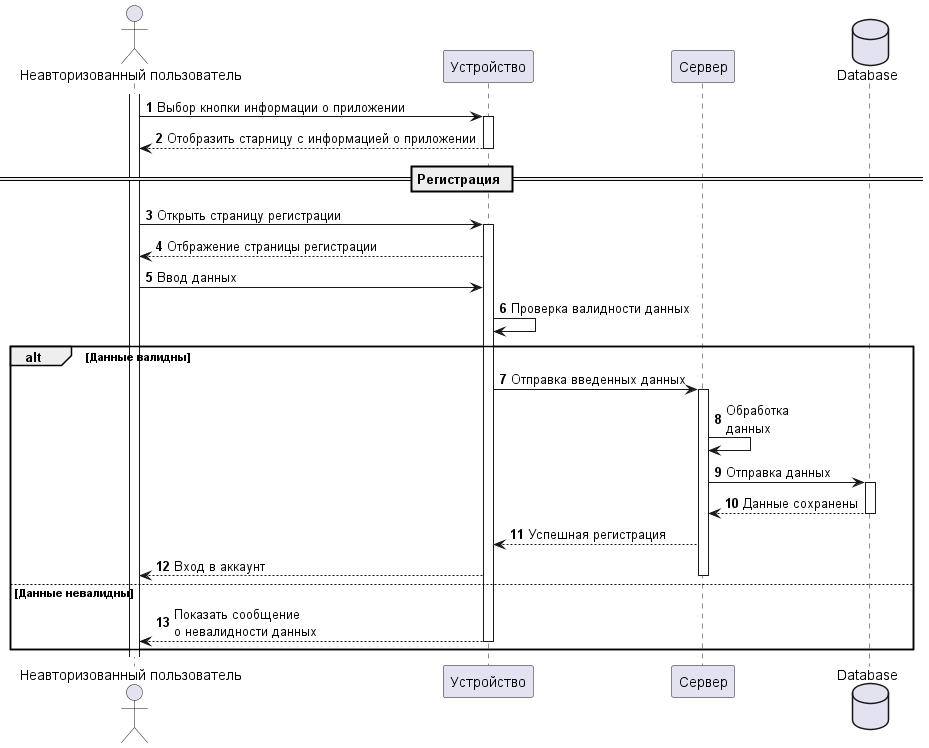

The diagram above was rendered by PlantUML. Its source (embedded in the PNG):
@startuml
'https://plantuml.com/sequence-diagram

autonumber
actor "Неавторизованный пользователь" as NonAuth
participant "Устройство" as Device
participant "Сервер" as Server
database "Database" as DB

activate NonAuth
NonAuth -> Device: Выбор кнопки информации о приложении
activate Device
Device --> NonAuth: Отобразить старницу с информацией о приложении
deactivate Device

== Регистрация ==
NonAuth -> Device: Открыть страницу регистрации
activate Device
Device --> NonAuth: Отбражение страницы регистрации
NonAuth -> Device: Ввод данных
Device -> Device: Проверка валидности данных
alt Данные валидны
    Device -> Server: Отправка введенных данных
    activate Server
    Server -> Server: Обработка\nданных
    Server -> DB: Отправка данных
    activate DB
    DB --> Server: Данные сохранены
    deactivate DB
    Server --> Device: Успешная регистрация
    Device --> NonAuth: Вход в аккаунт
    deactivate Server
else Данные невалидны
    Device --> NonAuth: Показать сообщение \nо невалидности данных
    deactivate Device
end

'==Авторизация==
'
'NonAuth -> Device: Открыть страницу авторизации
'
'activate Device
'Device --> NonAuth: Отображение страницы авторизации
'NonAuth -> Device: Ввод логина и пароля
'Device -> Server: Отправка введенных данных
'alt Данные валидны
'    activate Server
'    Server -> Server: Проверка\nданных
'    Server -> DB: Проверка наличия пользователя
'    activate DB
'    DB --> Server: Пользователь имеется
'    deactivate DB
'    Server --> Device: Успешная авторизация
'    Device --> NonAuth: Вход в аккаунт
'else Данные не валидны
'    Server --> Device: Ошибка в данных
'    deactivate Server
'    Device --> NonAuth: Показать ошибку
'    deactivate Device
'end







@enduml